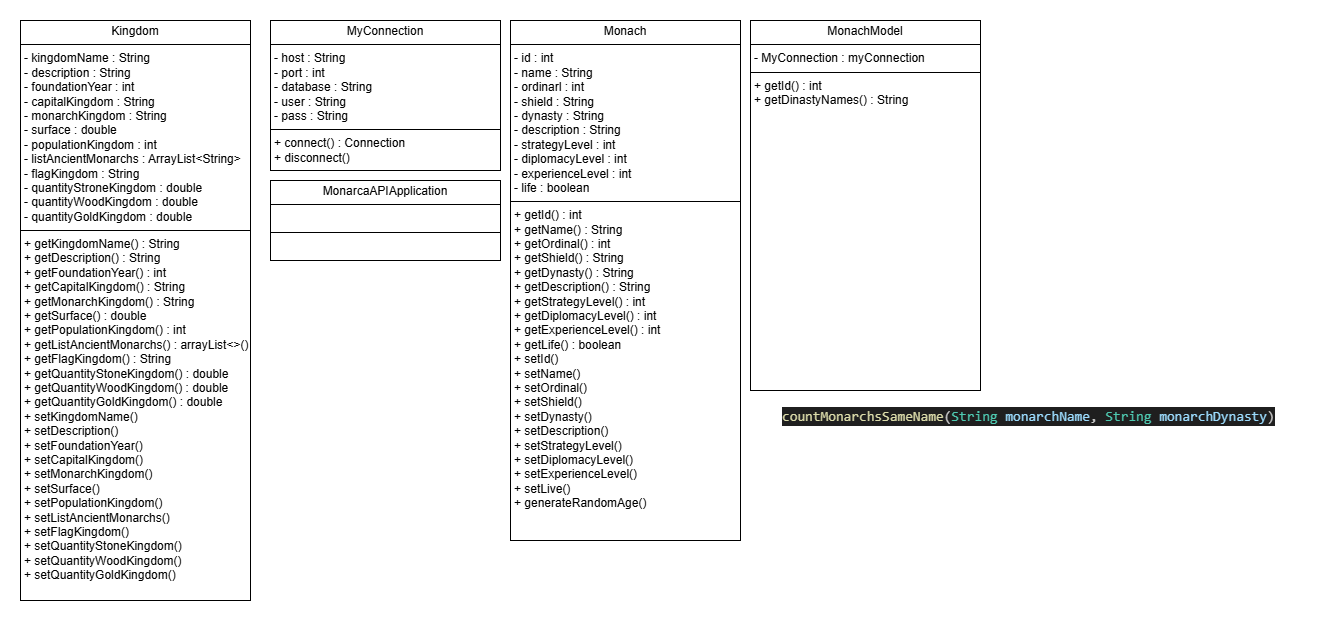

The diagram above was exported from draw.io. Its source (the exported page's mxGraphModel, read from the mxfile embedded in the PNG):
<mxGraphModel dx="1050" dy="522" grid="1" gridSize="10" guides="1" tooltips="1" connect="1" arrows="1" fold="1" page="1" pageScale="1" pageWidth="2336" pageHeight="1654" math="0" shadow="0">
  <root>
    <mxCell id="0" />
    <mxCell id="1" parent="0" />
    <mxCell id="YAKzSnADkXFZuo1YAsZL-1" value="&lt;p style=&quot;text-align: center; margin: 4px 0px 0px;&quot;&gt;Monach&lt;/p&gt;&lt;hr size=&quot;1&quot; style=&quot;border-style:solid;&quot;&gt;&lt;p style=&quot;margin:0px;margin-left:4px;&quot;&gt;- id : int&lt;/p&gt;&lt;p style=&quot;margin:0px;margin-left:4px;&quot;&gt;- name : String&lt;/p&gt;&lt;p style=&quot;margin:0px;margin-left:4px;&quot;&gt;- ordinarl : int&lt;/p&gt;&lt;p style=&quot;margin:0px;margin-left:4px;&quot;&gt;- shield : String&lt;/p&gt;&lt;p style=&quot;margin:0px;margin-left:4px;&quot;&gt;- dynasty : String&lt;/p&gt;&lt;p style=&quot;margin:0px;margin-left:4px;&quot;&gt;- description : String&lt;/p&gt;&lt;p style=&quot;margin:0px;margin-left:4px;&quot;&gt;- strategyLevel : int&lt;/p&gt;&lt;p style=&quot;margin:0px;margin-left:4px;&quot;&gt;- diplomacyLevel : int&lt;/p&gt;&lt;p style=&quot;margin:0px;margin-left:4px;&quot;&gt;- experienceLevel : int&lt;/p&gt;&lt;p style=&quot;margin:0px;margin-left:4px;&quot;&gt;- life : boolean&lt;/p&gt;&lt;hr size=&quot;1&quot; style=&quot;border-style:solid;&quot;&gt;&lt;p style=&quot;margin:0px;margin-left:4px;&quot;&gt;+ getId() : int&lt;br&gt;&lt;/p&gt;&lt;p style=&quot;margin:0px;margin-left:4px;&quot;&gt;+ getName&lt;span style=&quot;background-color: initial;&quot;&gt;()&lt;/span&gt;&lt;span style=&quot;background-color: initial;&quot;&gt;&amp;nbsp;: String&lt;/span&gt;&lt;br&gt;&lt;/p&gt;&lt;p style=&quot;margin:0px;margin-left:4px;&quot;&gt;+ getOrdinal&lt;span style=&quot;background-color: initial;&quot;&gt;()&lt;/span&gt;&lt;span style=&quot;background-color: initial;&quot;&gt;&amp;nbsp;: int&lt;/span&gt;&lt;span style=&quot;background-color: initial;&quot;&gt;&lt;br&gt;&lt;/span&gt;&lt;/p&gt;&lt;p style=&quot;margin:0px;margin-left:4px;&quot;&gt;+ getShield&lt;span style=&quot;background-color: initial;&quot;&gt;()&amp;nbsp;&lt;/span&gt;&lt;span style=&quot;background-color: initial;&quot;&gt;: String&lt;/span&gt;&lt;span style=&quot;background-color: initial;&quot;&gt;&lt;br&gt;&lt;/span&gt;&lt;/p&gt;&lt;p style=&quot;margin:0px;margin-left:4px;&quot;&gt;+ getDynasty&lt;span style=&quot;background-color: initial;&quot;&gt;()&lt;/span&gt;&lt;span style=&quot;background-color: initial;&quot;&gt;&amp;nbsp;: String&lt;/span&gt;&lt;span style=&quot;background-color: initial;&quot;&gt;&lt;br&gt;&lt;/span&gt;&lt;/p&gt;&lt;p style=&quot;margin:0px;margin-left:4px;&quot;&gt;+ getDescription&lt;span style=&quot;background-color: initial;&quot;&gt;()&lt;/span&gt;&lt;span style=&quot;background-color: initial;&quot;&gt;&amp;nbsp;: String&lt;/span&gt;&lt;span style=&quot;background-color: initial;&quot;&gt;&lt;br&gt;&lt;/span&gt;&lt;/p&gt;&lt;p style=&quot;margin:0px;margin-left:4px;&quot;&gt;+ getStrategyLevel&lt;span style=&quot;background-color: initial;&quot;&gt;()&lt;/span&gt;&lt;span style=&quot;background-color: initial;&quot;&gt;&amp;nbsp;: int&lt;/span&gt;&lt;span style=&quot;background-color: initial;&quot;&gt;&lt;br&gt;&lt;/span&gt;&lt;/p&gt;&lt;p style=&quot;margin:0px;margin-left:4px;&quot;&gt;+ getDiplomacyLevel&lt;span style=&quot;background-color: initial;&quot;&gt;()&lt;/span&gt;&lt;span style=&quot;background-color: initial;&quot;&gt;&amp;nbsp;: int&lt;/span&gt;&lt;span style=&quot;background-color: initial;&quot;&gt;&lt;br&gt;&lt;/span&gt;&lt;/p&gt;&lt;p style=&quot;margin:0px;margin-left:4px;&quot;&gt;+ getExperienceLeve&lt;span style=&quot;background-color: initial;&quot;&gt;l&lt;/span&gt;&lt;span style=&quot;background-color: initial;&quot;&gt;()&lt;/span&gt;&lt;span style=&quot;background-color: initial;&quot;&gt;&amp;nbsp;: int&lt;/span&gt;&lt;span style=&quot;background-color: initial;&quot;&gt;&lt;br&gt;&lt;/span&gt;&lt;/p&gt;&lt;p style=&quot;margin:0px;margin-left:4px;&quot;&gt;+ getLife&lt;span style=&quot;background-color: initial;&quot;&gt;()&lt;/span&gt;&lt;span style=&quot;background-color: initial;&quot;&gt;&amp;nbsp;: boolean&lt;/span&gt;&lt;span style=&quot;background-color: initial;&quot;&gt;&lt;br&gt;&lt;/span&gt;&lt;/p&gt;&lt;p style=&quot;margin:0px;margin-left:4px;&quot;&gt;+ setId&lt;span style=&quot;background-color: initial;&quot;&gt;()&lt;/span&gt;&lt;span style=&quot;background-color: initial;&quot;&gt;&amp;nbsp;&lt;/span&gt;&lt;/p&gt;&lt;p style=&quot;margin:0px;margin-left:4px;&quot;&gt;+ setName&lt;span style=&quot;background-color: initial;&quot;&gt;()&lt;/span&gt;&lt;/p&gt;&lt;p style=&quot;margin:0px;margin-left:4px;&quot;&gt;+ setOrdinal&lt;span style=&quot;background-color: initial;&quot;&gt;()&lt;/span&gt;&lt;/p&gt;&lt;p style=&quot;margin:0px;margin-left:4px;&quot;&gt;+ setShield&lt;span style=&quot;background-color: initial;&quot;&gt;()&lt;/span&gt;&lt;span style=&quot;background-color: initial;&quot;&gt;&amp;nbsp;&lt;/span&gt;&lt;/p&gt;&lt;p style=&quot;margin:0px;margin-left:4px;&quot;&gt;+ setDynasty&lt;span style=&quot;background-color: initial;&quot;&gt;()&lt;/span&gt;&lt;/p&gt;&lt;p style=&quot;margin:0px;margin-left:4px;&quot;&gt;+ setDescription&lt;span style=&quot;background-color: initial;&quot;&gt;()&lt;/span&gt;&lt;span style=&quot;background-color: initial;&quot;&gt;&amp;nbsp;&lt;/span&gt;&lt;/p&gt;&lt;p style=&quot;margin:0px;margin-left:4px;&quot;&gt;+ setStrategyLevel&lt;span style=&quot;background-color: initial;&quot;&gt;()&lt;/span&gt;&lt;/p&gt;&lt;p style=&quot;margin:0px;margin-left:4px;&quot;&gt;+ setDiplomacyLevel&lt;span style=&quot;background-color: initial;&quot;&gt;()&lt;/span&gt;&lt;/p&gt;&lt;p style=&quot;margin:0px;margin-left:4px;&quot;&gt;+ setExperienceLevel&lt;span style=&quot;background-color: initial;&quot;&gt;()&lt;/span&gt;&lt;/p&gt;&lt;p style=&quot;margin:0px;margin-left:4px;&quot;&gt;+ setLive&lt;span style=&quot;background-color: initial;&quot;&gt;()&lt;/span&gt;&lt;/p&gt;&lt;p style=&quot;margin:0px;margin-left:4px;&quot;&gt;+ generateRandomAge&lt;span style=&quot;background-color: initial;&quot;&gt;()&lt;/span&gt;&lt;/p&gt;" style="verticalAlign=top;align=left;overflow=fill;html=1;whiteSpace=wrap;" parent="1" vertex="1">
      <mxGeometry x="1150" y="140" width="230" height="520" as="geometry" />
    </mxCell>
    <mxCell id="yEt7nURd7Jnot7SVGTne-1" value="&lt;p style=&quot;text-align: center; margin: 4px 0px 0px;&quot;&gt;MyConnection&lt;/p&gt;&lt;hr size=&quot;1&quot; style=&quot;border-style:solid;&quot;&gt;&lt;p style=&quot;margin:0px;margin-left:4px;&quot;&gt;- host : String&lt;/p&gt;&lt;p style=&quot;margin:0px;margin-left:4px;&quot;&gt;- port : int&lt;/p&gt;&lt;p style=&quot;margin:0px;margin-left:4px;&quot;&gt;- database : String&lt;/p&gt;&lt;p style=&quot;margin:0px;margin-left:4px;&quot;&gt;- user : String&lt;/p&gt;&lt;p style=&quot;margin:0px;margin-left:4px;&quot;&gt;- pass : String&lt;/p&gt;&lt;hr size=&quot;1&quot; style=&quot;border-style:solid;&quot;&gt;&lt;p style=&quot;margin:0px;margin-left:4px;&quot;&gt;+ connect() : Connection&lt;/p&gt;&lt;p style=&quot;margin:0px;margin-left:4px;&quot;&gt;+ disconnect()&amp;nbsp;&lt;/p&gt;" style="verticalAlign=top;align=left;overflow=fill;html=1;whiteSpace=wrap;" parent="1" vertex="1">
      <mxGeometry x="910" y="140" width="230" height="150" as="geometry" />
    </mxCell>
    <mxCell id="yEt7nURd7Jnot7SVGTne-3" value="&lt;p style=&quot;text-align: center; margin: 4px 0px 0px;&quot;&gt;MonarcaAPIApplication&lt;/p&gt;&lt;hr size=&quot;1&quot; style=&quot;border-style:solid;&quot;&gt;&lt;p style=&quot;margin:0px;margin-left:4px;&quot;&gt;&lt;br&gt;&lt;/p&gt;&lt;hr size=&quot;1&quot; style=&quot;border-style:solid;&quot;&gt;&lt;p style=&quot;margin:0px;margin-left:4px;&quot;&gt;&lt;br&gt;&lt;/p&gt;" style="verticalAlign=top;align=left;overflow=fill;html=1;whiteSpace=wrap;" parent="1" vertex="1">
      <mxGeometry x="910" y="300" width="230" height="80" as="geometry" />
    </mxCell>
    <mxCell id="yEt7nURd7Jnot7SVGTne-5" value="&lt;p style=&quot;text-align: center; margin: 4px 0px 0px;&quot;&gt;Kingdom&lt;/p&gt;&lt;hr size=&quot;1&quot; style=&quot;border-style:solid;&quot;&gt;&lt;p style=&quot;margin:0px;margin-left:4px;&quot;&gt;- kingdomName : String&lt;/p&gt;&lt;p style=&quot;margin:0px;margin-left:4px;&quot;&gt;- description : String&lt;/p&gt;&lt;p style=&quot;margin:0px;margin-left:4px;&quot;&gt;- foundationYear : int&lt;/p&gt;&lt;p style=&quot;margin:0px;margin-left:4px;&quot;&gt;- capitalKingdom : String&lt;/p&gt;&lt;p style=&quot;margin:0px;margin-left:4px;&quot;&gt;- monarchKingdom : String&lt;/p&gt;&lt;p style=&quot;margin:0px;margin-left:4px;&quot;&gt;- surface : double&lt;/p&gt;&lt;p style=&quot;margin:0px;margin-left:4px;&quot;&gt;- populationKingdom : int&amp;nbsp;&lt;/p&gt;&lt;p style=&quot;margin:0px;margin-left:4px;&quot;&gt;- listAncientMonarchs : ArrayList&amp;lt;String&amp;gt;&lt;/p&gt;&lt;p style=&quot;margin:0px;margin-left:4px;&quot;&gt;- flagKingdom : String&lt;/p&gt;&lt;p style=&quot;margin:0px;margin-left:4px;&quot;&gt;- quantityStroneKingdom : double&amp;nbsp;&lt;/p&gt;&lt;p style=&quot;margin:0px;margin-left:4px;&quot;&gt;- quantityWoodKingdom : double&amp;nbsp;&lt;br&gt;&lt;/p&gt;&lt;p style=&quot;margin:0px;margin-left:4px;&quot;&gt;- quantityGoldKingdom : double&amp;nbsp;&lt;/p&gt;&lt;hr size=&quot;1&quot; style=&quot;border-style:solid;&quot;&gt;&lt;p style=&quot;margin:0px;margin-left:4px;&quot;&gt;+ getKingdomName() : String&lt;/p&gt;&lt;p style=&quot;margin:0px;margin-left:4px;&quot;&gt;+ getDescription() : String&lt;/p&gt;&lt;p style=&quot;margin:0px;margin-left:4px;&quot;&gt;+ getFoundationYear() : int&amp;nbsp;&lt;/p&gt;&lt;p style=&quot;margin:0px;margin-left:4px;&quot;&gt;+ getCapitalKingdom() : String&lt;/p&gt;&lt;p style=&quot;margin:0px;margin-left:4px;&quot;&gt;+ getMonarchKingdom() : String&lt;/p&gt;&lt;p style=&quot;margin:0px;margin-left:4px;&quot;&gt;+ getSurface() : double&lt;/p&gt;&lt;p style=&quot;margin:0px;margin-left:4px;&quot;&gt;+ getPopulationKingdom() : int&lt;/p&gt;&lt;p style=&quot;margin:0px;margin-left:4px;&quot;&gt;+ getListAncientMonarchs() : arrayList&amp;lt;&amp;gt;()&lt;/p&gt;&lt;p style=&quot;margin:0px;margin-left:4px;&quot;&gt;+ getFlagKingdom() : String&lt;/p&gt;&lt;p style=&quot;margin:0px;margin-left:4px;&quot;&gt;+ getQuantityStoneKingdom() : double&lt;/p&gt;&lt;p style=&quot;margin:0px;margin-left:4px;&quot;&gt;+ getQuantityWoodKingdom() : double&lt;br&gt;&lt;/p&gt;&lt;p style=&quot;margin:0px;margin-left:4px;&quot;&gt;+ getQuantityGoldKingdom() : double&lt;br&gt;&lt;/p&gt;&lt;p style=&quot;margin:0px;margin-left:4px;&quot;&gt;+ setKingdomName()&lt;/p&gt;&lt;p style=&quot;margin:0px;margin-left:4px;&quot;&gt;+ setDescription()&lt;/p&gt;&lt;p style=&quot;margin:0px;margin-left:4px;&quot;&gt;+ setFoundationYear()&lt;/p&gt;&lt;p style=&quot;margin:0px;margin-left:4px;&quot;&gt;+ setCapitalKingdom()&lt;/p&gt;&lt;p style=&quot;margin:0px;margin-left:4px;&quot;&gt;+ setMonarchKingdom()&lt;/p&gt;&lt;p style=&quot;margin:0px;margin-left:4px;&quot;&gt;+ setSurface()&lt;/p&gt;&lt;p style=&quot;margin:0px;margin-left:4px;&quot;&gt;+ setPopulationKingdom()&lt;/p&gt;&lt;p style=&quot;margin:0px;margin-left:4px;&quot;&gt;+ setListAncientMonarchs()&lt;/p&gt;&lt;p style=&quot;margin:0px;margin-left:4px;&quot;&gt;+ setFlagKingdom()&lt;/p&gt;&lt;p style=&quot;margin:0px;margin-left:4px;&quot;&gt;+ se&lt;span style=&quot;background-color: initial;&quot;&gt;tQuantityStoneKingdom()&lt;/span&gt;&lt;/p&gt;&lt;p style=&quot;margin:0px;margin-left:4px;&quot;&gt;+ set&lt;span style=&quot;background-color: initial;&quot;&gt;QuantityWoodKingdom()&lt;/span&gt;&lt;/p&gt;&lt;p style=&quot;margin:0px;margin-left:4px;&quot;&gt;+ set&lt;span style=&quot;background-color: initial;&quot;&gt;QuantityGoldKingdom()&lt;/span&gt;&lt;/p&gt;" style="verticalAlign=top;align=left;overflow=fill;html=1;whiteSpace=wrap;" parent="1" vertex="1">
      <mxGeometry x="660" y="140" width="230" height="580" as="geometry" />
    </mxCell>
    <mxCell id="orkcZ-fOgsj7pZFAPmJl-1" value="&lt;p style=&quot;text-align: center; margin: 4px 0px 0px;&quot;&gt;MonachModel&lt;/p&gt;&lt;hr size=&quot;1&quot; style=&quot;border-style:solid;&quot;&gt;&lt;p style=&quot;margin:0px;margin-left:4px;&quot;&gt;- MyConnection : myConnection&lt;/p&gt;&lt;hr size=&quot;1&quot; style=&quot;border-style:solid;&quot;&gt;&lt;p style=&quot;margin:0px;margin-left:4px;&quot;&gt;+ getId() : int&lt;br&gt;&lt;/p&gt;&lt;p style=&quot;margin:0px;margin-left:4px;&quot;&gt;+ getDinastyNames() : String&lt;/p&gt;&lt;p style=&quot;margin:0px;margin-left:4px;&quot;&gt;&lt;br&gt;&lt;/p&gt;" style="verticalAlign=top;align=left;overflow=fill;html=1;whiteSpace=wrap;" vertex="1" parent="1">
      <mxGeometry x="1390" y="140" width="230" height="370" as="geometry" />
    </mxCell>
    <mxCell id="orkcZ-fOgsj7pZFAPmJl-4" value="&lt;div style=&quot;color: #cccccc;background-color: #1f1f1f;font-family: Consolas, 'Courier New', monospace;font-weight: normal;font-size: 14px;line-height: 19px;white-space: pre;&quot;&gt;&lt;div&gt;&lt;span style=&quot;color: #dcdcaa;&quot;&gt;countMonarchsSameName&lt;/span&gt;&lt;span style=&quot;color: #cccccc;&quot;&gt;(&lt;/span&gt;&lt;span style=&quot;color: #4ec9b0;&quot;&gt;String&lt;/span&gt;&lt;span style=&quot;color: #cccccc;&quot;&gt; &lt;/span&gt;&lt;span style=&quot;color: #9cdcfe;&quot;&gt;monarchName&lt;/span&gt;&lt;span style=&quot;color: #cccccc;&quot;&gt;, &lt;/span&gt;&lt;span style=&quot;color: #4ec9b0;&quot;&gt;String&lt;/span&gt;&lt;span style=&quot;color: #cccccc;&quot;&gt; &lt;/span&gt;&lt;span style=&quot;color: #9cdcfe;&quot;&gt;monarchDynasty&lt;/span&gt;&lt;span style=&quot;color: #cccccc;&quot;&gt;)&lt;/span&gt;&lt;/div&gt;&lt;/div&gt;" style="text;whiteSpace=wrap;html=1;" vertex="1" parent="1">
      <mxGeometry x="1420" y="520" width="530" height="40" as="geometry" />
    </mxCell>
  </root>
</mxGraphModel>